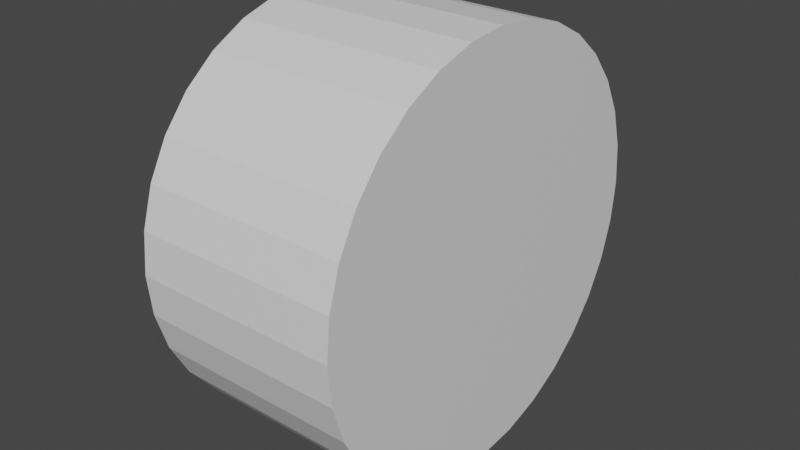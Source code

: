 # Source: roue.blend  (saved by Blender 3.5.10; exported with 4.5.12 LTS)
import bpy
from mathutils import Matrix  # noqa: F401  (used for matrix-valued properties, if any)

bpy.ops.wm.read_factory_settings(use_empty=True)
scene = bpy.context.scene
scene.name = 'Scene'

# ---- collections
col_collection = bpy.data.collections.new('Collection'); scene.collection.children.link(col_collection)

# ---- materials (node trees are filled in below, after node groups)
mat_material_003 = bpy.data.materials.new('Material.003')
mat_material_003.alpha_threshold = 0.0
mat_material_003.use_transparent_shadow = False
mat_material_003.roughness = 0.5
mat_material_003.line_color = (0.0, 0.0, 0.0, 1.0)

# ---- material node trees
mat_material_003.use_nodes = True; mat_material_003.node_tree.nodes.clear()
_N = mat_material_003.node_tree.nodes; _L = mat_material_003.node_tree.links
n0 = _N.new('ShaderNodeOutputMaterial'); n0.name = 'Material Output'; n0.location = (300, 300)
n1 = _N.new('ShaderNodeBsdfPrincipled'); n1.name = 'Principled BSDF'; n1.location = (10, 300)
n1.distribution = 'GGX'
n1.subsurface_method = 'RANDOM_WALK_SKIN'
n1.inputs[3].default_value = 1.45
n1.inputs[27].default_value = (0.0, 0.0, 0.0, 1.0)
n1.inputs[28].default_value = 1.0
_L.new(n1.outputs[0], n0.inputs[0])
n0.is_active_output = True

# ---- world
world_world = bpy.data.worlds.new('World'); scene.world = world_world
world_world.use_nodes = True; world_world.node_tree.nodes.clear()
_N = world_world.node_tree.nodes; _L = world_world.node_tree.links
n0 = _N.new('ShaderNodeOutputWorld'); n0.name = 'World Output'; n0.location = (300, 300)
n1 = _N.new('ShaderNodeBackground'); n1.name = 'Background'; n1.location = (10, 300)
n1.inputs[0].default_value = (0.05088, 0.05088, 0.05088, 1.0)
_L.new(n1.outputs[0], n0.inputs[0])
n0.is_active_output = True
world_world.color = (0.05088, 0.05088, 0.05088)
world_world.use_sun_shadow = False
world_world.sun_shadow_jitter_overblur = 0.0

# ---- meshes
me_cube_003 = bpy.data.meshes.new('Cube.003')
me_cube_003.from_pydata([(1.0, 1.0, -2.086e-07), (-1.0, 1.0, -2.086e-07), (1.0, 0.9808, 0.1951), (-1.0, 0.9808, 0.1951), (1.0, 0.9239, 0.3827), (-1.0, 0.9239, 0.3827), (1.0, 0.8315, 0.5556), (-1.0, 0.8315, 0.5556), (1.0, 0.7071, 0.7071), (-1.0, 0.7071, 0.7071), (1.0, 0.5556, 0.8315), (-1.0, 0.5556, 0.8315), (1.0, 0.3827, 0.9239), (-1.0, 0.3827, 0.9239), (1.0, 0.1951, 0.9808), (-1.0, 0.1951, 0.9808), (1.0, -4.601e-07, 1.0), (-1.0, 1.676e-08, 1.0), (1.0, -0.1951, 0.9808), (-1.0, -0.1951, 0.9808), (1.0, -0.3827, 0.9239), (-1.0, -0.3827, 0.9239), (1.0, -0.5556, 0.8315), (-1.0, -0.5556, 0.8315), (1.0, -0.7071, 0.7071), (-1.0, -0.7071, 0.7071), (1.0, -0.8315, 0.5556), (-1.0, -0.8315, 0.5556), (1.0, -0.9239, 0.3827), (-1.0, -0.9239, 0.3827), (1.0, -0.9808, 0.1951), (-1.0, -0.9808, 0.1951), (1.0, -1.0, -2.086e-07), (-1.0, -1.0, -2.086e-07), (1.0, -0.9808, -0.1951), (-1.0, -0.9808, -0.1951), (1.0, -0.9239, -0.3827), (-1.0, -0.9239, -0.3827), (1.0, -0.8315, -0.5556), (-1.0, -0.8315, -0.5556), (1.0, -0.7071, -0.7071), (-1.0, -0.7071, -0.7071), (1.0, -0.5556, -0.8315), (-1.0, -0.5556, -0.8315), (1.0, -0.3827, -0.9239), (-1.0, -0.3827, -0.9239), (1.0, -0.1951, -0.9808), (-1.0, -0.1951, -0.9808), (1.0, -4.601e-07, -1.0), (-1.0, 1.676e-08, -1.0), (-1.0, 0.9808, -0.1951), (1.0, 0.9808, -0.1951), (-1.0, 0.9239, -0.3827), (1.0, 0.9239, -0.3827), (-1.0, 0.8315, -0.5556), (1.0, 0.8315, -0.5556), (-1.0, 0.7071, -0.7071), (1.0, 0.7071, -0.7071), (-1.0, 0.5556, -0.8315), (1.0, 0.5556, -0.8315), (-1.0, 0.3827, -0.9239), (1.0, 0.3827, -0.9239), (-1.0, 0.1951, -0.9808), (1.0, 0.1951, -0.9808)], [], [(27, 26, 24, 25), (29, 28, 26, 27), (21, 20, 18, 19), (37, 36, 34, 35), (23, 22, 20, 21), (41, 40, 38, 39), (47, 46, 44, 45), (43, 42, 40, 41), (33, 32, 30, 31), (39, 38, 36, 37), (49, 48, 46, 47), (35, 34, 32, 33), (45, 44, 42, 43), (31, 30, 28, 29), (25, 24, 22, 23), (19, 18, 16, 17), (17, 16, 14, 15), (15, 14, 12, 13), (13, 12, 10, 11), (11, 10, 8, 9), (9, 8, 6, 7), (7, 6, 4, 5), (5, 4, 2, 3), (3, 2, 0, 1), (1, 0, 51, 50), (50, 51, 53, 52), (52, 53, 55, 54), (54, 55, 57, 56), (56, 57, 59, 58), (58, 59, 61, 60), (21, 19, 17, 15, 13, 11, 9, 7, 5, 3, 1, 50, 52, 54, 56, 58, 60, 62, 49, 47, 45, 43, 41, 39, 37, 35, 33, 31, 29, 27, 25, 23), (60, 61, 63, 62), (62, 63, 48, 49), (26, 28, 30, 32, 34, 36, 38, 40, 42, 44, 46, 48, 63, 61, 59, 57, 55, 53, 51, 0, 2, 4, 6, 8, 10, 12, 14, 16, 18, 20, 22, 24)])
_uv = me_cube_003.uv_layers.new(name='UVMap')
_uv.uv.foreach_set('vector', [1.0, 0.5, 1.0, 1.0, 0.9688, 1.0, 0.9688, 0.5, 0.9688, 0.5, 0.9688, 1.0, 0.9375, 1.0, 0.9375, 0.5, 0.9375, 0.5, 0.9375, 1.0, 0.9062, 1.0, 0.9062, 0.5, 0.9062, 0.5, 0.9062, 1.0, 0.875, 1.0, 0.875, 0.5, 0.875, 0.5, 0.875, 1.0, 0.8438, 1.0, 0.8438, 0.5, 0.8438, 0.5, 0.8438, 1.0, 0.8125, 1.0, 0.8125, 0.5, 0.8125, 0.5, 0.8125, 1.0, 0.7812, 1.0, 0.7812, 0.5, 0.7812, 0.5, 0.7812, 1.0, 0.75, 1.0, 0.75, 0.5, 0.75, 0.5, 0.75, 1.0, 0.7188, 1.0, 0.7188, 0.5, 0.7188, 0.5, 0.7188, 1.0, 0.6875, 1.0, 0.6875, 0.5, 0.6875, 0.5, 0.6875, 1.0, 0.6562, 1.0, 0.6562, 0.5, 0.6562, 0.5, 0.6562, 1.0, 0.625, 1.0, 0.625, 0.5, 0.625, 0.5, 0.625, 1.0, 0.5938, 1.0, 0.5938, 0.5, 0.5938, 0.5, 0.5938, 1.0, 0.5625, 1.0, 0.5625, 0.5, 0.5625, 0.5, 0.5625, 1.0, 0.5312, 1.0, 0.5312, 0.5, 0.5312, 0.5, 0.5312, 1.0, 0.5, 1.0, 0.5, 0.5, 0.5, 0.5, 0.5, 1.0, 0.4688, 1.0, 0.4688, 0.5, 0.4688, 0.5, 0.4688, 1.0, 0.4375, 1.0, 0.4375, 0.5, 0.4375, 0.5, 0.4375, 1.0, 0.4062, 1.0, 0.4062, 0.5, 0.4062, 0.5, 0.4062, 1.0, 0.375, 1.0, 0.375, 0.5, 0.375, 0.5, 0.375, 1.0, 0.3438, 1.0, 0.3438, 0.5, 0.3438, 0.5, 0.3438, 1.0, 0.3125, 1.0, 0.3125, 0.5, 0.3125, 0.5, 0.3125, 1.0, 0.2812, 1.0, 0.2812, 0.5, 0.2812, 0.5, 0.2812, 1.0, 0.25, 1.0, 0.25, 0.5, 0.25, 0.5, 0.25, 1.0, 0.2188, 1.0, 0.2188, 0.5, 0.2188, 0.5, 0.2188, 1.0, 0.1875, 1.0, 0.1875, 0.5, 0.1875, 0.5, 0.1875, 1.0, 0.1562, 1.0, 0.1562, 0.5, 0.1562, 0.5, 0.1562, 1.0, 0.125, 1.0, 0.125, 0.5, 0.125, 0.5, 0.125, 1.0, 0.09375, 1.0, 0.09375, 0.5, 0.09375, 0.5, 0.09375, 1.0, 0.0625, 1.0, 0.0625, 0.5, 0.8418, 0.02827, 0.7968, 0.01461, 0.75, 0.01, 0.7032, 0.01461, 0.6582, 0.02827, 0.6167, 0.05045, 0.5803, 0.08029, 0.5504, 0.1167, 0.5283, 0.1582, 0.5146, 0.2032, 0.51, 0.25, 0.5146, 0.2968, 0.5283, 0.3418, 0.5504, 0.3833, 0.5803, 0.4197, 0.6167, 0.4496, 0.6582, 0.4717, 0.7032, 0.4854, 0.75, 0.49, 0.7968, 0.4854, 0.8418, 0.4717, 0.8833, 0.4496, 0.9197, 0.4197, 0.9496, 0.3833, 0.9717, 0.3418, 0.9854, 0.2968, 0.99, 0.25, 0.9854, 0.2032, 0.9717, 0.1582, 0.9496, 0.1167, 0.9197, 0.08029, 0.8833, 0.05045, 0.0625, 0.5, 0.0625, 1.0, 0.03125, 1.0, 0.03125, 0.5, 0.03125, 0.5, 0.03125, 1.0, 0.0, 1.0, 0.0, 0.5, 0.4496, 0.1167, 0.4717, 0.1582, 0.4854, 0.2032, 0.49, 0.25, 0.4854, 0.2968, 0.4717, 0.3418, 0.4496, 0.3833, 0.4197, 0.4197, 0.3833, 0.4496, 0.3418, 0.4717, 0.2968, 0.4854, 0.25, 0.49, 0.2032, 0.4854, 0.1582, 0.4717, 0.1167, 0.4496, 0.08029, 0.4197, 0.05045, 0.3833, 0.02827, 0.3418, 0.01461, 0.2968, 0.01, 0.25, 0.01461, 0.2032, 0.02827, 0.1582, 0.05045, 0.1167, 0.08029, 0.08029, 0.1167, 0.05045, 0.1582, 0.02827, 0.2032, 0.01461, 0.25, 0.01, 0.2968, 0.01461, 0.3418, 0.02827, 0.3833, 0.05045, 0.4197, 0.08029])
me_cube_003.materials.append(mat_material_003)
me_cube_003.use_mirror_vertex_groups = False
me_cube_003.update()

# ---- objects
ob_voituresansroue_002 = bpy.data.objects.new('VoitureSansRoue.002', me_cube_003)

# ---- transforms, parenting, visibility, modifiers, constraints
ob_voituresansroue_002.location = (0.0, 0.0, 0.0)
ob_voituresansroue_002.scale = (0.6, 1.2, 1.2)
ob_voituresansroue_002.lock_rotations_4d = False
ob_voituresansroue_002.empty_display_type = 'ARROWS'
ob_voituresansroue_002.lineart.crease_threshold = 0.0

# ---- collection membership
col_collection.objects.link(ob_voituresansroue_002)

# ---- scene / render settings (as saved in the file)
scene.frame_start = 1; scene.frame_end = 250; scene.frame_set(1)
scene.render.engine = 'BLENDER_EEVEE_NEXT'
scene.cycles.sampling_pattern = 'TABULATED_SOBOL'
scene.view_settings.view_transform = 'Filmic'
bpy.context.view_layer.update()

# ---- added for rendering (the .blend has no active camera and no usable light): camera, sun
cam_auto = bpy.data.cameras.new('AutoCamera')
cam_auto.lens = 50.0
cam_auto.sensor_width = 36.0
cam_auto.clip_end = 1000.0
ob_auto_camera = bpy.data.objects.new('AutoCamera', cam_auto)
scene.collection.objects.link(ob_auto_camera)
ob_auto_camera.location = (3.33081, -3.99697, 2.66465)
ob_auto_camera.rotation_euler = (1.09748, -7.21219e-08, 0.694738)
scene.camera = ob_auto_camera
light_auto_sun = bpy.data.lights.new('AutoSun', 'SUN')
light_auto_sun.energy = 3.0
light_auto_sun.angle = 0.0523599
ob_auto_sun = bpy.data.objects.new('AutoSun', light_auto_sun)
scene.collection.objects.link(ob_auto_sun)
ob_auto_sun.rotation_euler = (0.872665, 0.174533, 0.523599)
bpy.context.view_layer.update()
